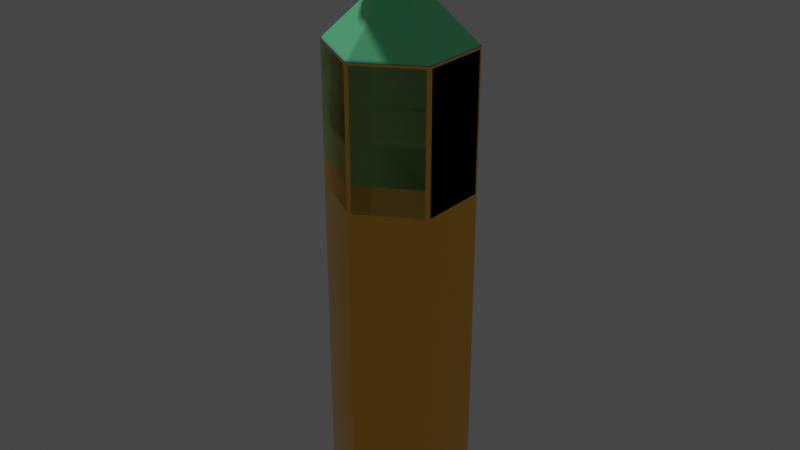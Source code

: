 # Source: templates.blend  (saved by Blender 2.92.15; exported with 4.5.12 LTS)
import bpy
from mathutils import Matrix  # noqa: F401  (used for matrix-valued properties, if any)

bpy.ops.wm.read_factory_settings(use_empty=True)
scene = bpy.context.scene
scene.name = 'Scene'

# ---- collections
col_main_menu_hexagon = bpy.data.collections.new('main_menu_hexagon'); scene.collection.children.link(col_main_menu_hexagon)
col_map_land_hexagon = bpy.data.collections.new('map_land_hexagon'); scene.collection.children.link(col_map_land_hexagon)
col_map_fog_hexagon = bpy.data.collections.new('map_fog_hexagon'); scene.collection.children.link(col_map_fog_hexagon)
col_map_cloud_hexagon = bpy.data.collections.new('map_cloud_hexagon'); scene.collection.children.link(col_map_cloud_hexagon)
col_mountain_hexagon = bpy.data.collections.new('mountain_hexagon'); scene.collection.children.link(col_mountain_hexagon)
col_map_water_hexagon = bpy.data.collections.new('map_water_hexagon'); scene.collection.children.link(col_map_water_hexagon)

# ---- materials (node trees are filled in below, after node groups)
mat_menuhex = bpy.data.materials.new('MenuHex')
mat_menuhex.use_transparent_shadow = False
mat_menuhex_001 = bpy.data.materials.new('MenuHex.001')
mat_menuhex_001.use_transparent_shadow = False
mat_foghex = bpy.data.materials.new('FogHex')
mat_foghex.use_transparent_shadow = False
mat_cloudhex = bpy.data.materials.new('CloudHex')
mat_cloudhex.surface_render_method = 'BLENDED'
mat_cloudhex.blend_method = 'BLEND'
mat_cloudhex.use_transparency_overlap = False
mat_cloudhex.show_transparent_back = False
mat_cloudhex.use_backface_culling = True
mat_cloudhex.use_transparent_shadow = False
mat_mountain = bpy.data.materials.new('Mountain')
mat_mountain.use_transparent_shadow = False
mat_waterhex = bpy.data.materials.new('WaterHex')
mat_waterhex.use_transparent_shadow = False
mat_water = bpy.data.materials.new('Water')
mat_water.surface_render_method = 'BLENDED'
mat_water.blend_method = 'BLEND'
mat_water.use_transparent_shadow = False
mat_water.use_raytrace_refraction = True
mat_water.use_screen_refraction = True
mat_water.thickness_mode = 'SLAB'

# ---- node groups
ng_auto_smooth = bpy.data.node_groups.new('Auto Smooth', 'GeometryNodeTree')
_s = ng_auto_smooth.interface.new_socket(name='Geometry', in_out='OUTPUT', socket_type='NodeSocketGeometry')
_s = ng_auto_smooth.interface.new_socket(name='Geometry', in_out='INPUT', socket_type='NodeSocketGeometry')
_s = ng_auto_smooth.interface.new_socket(name='Angle', in_out='INPUT', socket_type='NodeSocketFloat')
_s.subtype = 'ANGLE'
_s.min_value = 0.0
_s.max_value = 3.142
ng_auto_smooth.is_modifier = True
_N = ng_auto_smooth.nodes; _L = ng_auto_smooth.links
n0 = _N.new('NodeGroupOutput'); n0.name = 'Group Output'; n0.location = (480, -100)
n1 = _N.new('NodeGroupInput'); n1.name = 'Group Input'; n1.location = (-420, -300)
n2 = _N.new('NodeGroupInput'); n2.name = 'Group Input.001'; n2.location = (-60, -100)
n3 = _N.new('GeometryNodeSetShadeSmooth'); n3.name = 'Set Shade Smooth'; n3.location = (120, -100)
n3.domain = 'EDGE'
n4 = _N.new('GeometryNodeSetShadeSmooth'); n4.name = 'Set Shade Smooth.001'; n4.location = (300, -100)
n5 = _N.new('GeometryNodeInputMeshEdgeAngle'); n5.name = 'Edge Angle'; n5.location = (-420, -220)
n6 = _N.new('GeometryNodeInputEdgeSmooth'); n6.name = 'Is Edge Smooth'; n6.location = (-60, -160)
n7 = _N.new('GeometryNodeInputShadeSmooth'); n7.name = 'Is Face Smooth'; n7.location = (-240, -340)
n8 = _N.new('FunctionNodeBooleanMath'); n8.name = 'Boolean Math'; n8.location = (-60, -220)
n9 = _N.new('FunctionNodeCompare'); n9.name = 'Compare'; n9.location = (-240, -180)
n9.operation = 'LESS_EQUAL'
_L.new(n5.outputs[0], n9.inputs[0])
_L.new(n4.outputs[0], n0.inputs[0])
_L.new(n1.outputs[1], n9.inputs[1])
_L.new(n9.outputs[0], n8.inputs[0])
_L.new(n7.outputs[0], n8.inputs[1])
_L.new(n2.outputs[0], n3.inputs[0])
_L.new(n6.outputs[0], n3.inputs[1])
_L.new(n3.outputs[0], n4.inputs[0])
_L.new(n8.outputs[0], n3.inputs[2])
n0.is_active_output = True

# ---- material node trees
mat_menuhex.use_nodes = True; mat_menuhex.node_tree.nodes.clear()
_N = mat_menuhex.node_tree.nodes; _L = mat_menuhex.node_tree.links
n0 = _N.new('ShaderNodeBsdfPrincipled'); n0.name = 'Principled BSDF'; n0.location = (10, 300)
n0.distribution = 'GGX'
n0.subsurface_method = 'BURLEY'
n0.inputs[0].default_value = (1.0, 0.5372, 0.06824, 1.0)
n0.inputs[1].default_value = 1.0
n0.inputs[2].default_value = 0.1912
n0.inputs[3].default_value = 1.45
n0.inputs[27].default_value = (0.0, 0.0, 0.0, 1.0)
n0.inputs[28].default_value = 1.0
n1 = _N.new('ShaderNodeOutputMaterial'); n1.name = 'Material Output'; n1.location = (300, 300)
_L.new(n0.outputs[0], n1.inputs[0])
n1.is_active_output = True
mat_menuhex_001.use_nodes = True; mat_menuhex_001.node_tree.nodes.clear()
_N = mat_menuhex_001.node_tree.nodes; _L = mat_menuhex_001.node_tree.links
n0 = _N.new('ShaderNodeBsdfPrincipled'); n0.name = 'Principled BSDF'; n0.location = (10, 300)
n0.distribution = 'GGX'
n0.subsurface_method = 'BURLEY'
n0.inputs[0].default_value = (0.0, 1.0, 0.1957, 1.0)
n0.inputs[2].default_value = 0.1912
n0.inputs[3].default_value = 1.45
n0.inputs[27].default_value = (0.0, 0.0, 0.0, 1.0)
n0.inputs[28].default_value = 1.0
n1 = _N.new('ShaderNodeOutputMaterial'); n1.name = 'Material Output'; n1.location = (300, 300)
_L.new(n0.outputs[0], n1.inputs[0])
n1.is_active_output = True
mat_foghex.use_nodes = True; mat_foghex.node_tree.nodes.clear()
_N = mat_foghex.node_tree.nodes; _L = mat_foghex.node_tree.links
n0 = _N.new('ShaderNodeBsdfPrincipled'); n0.name = 'Principled BSDF'; n0.location = (10, 300)
n0.distribution = 'GGX'
n0.subsurface_method = 'BURLEY'
n0.inputs[0].default_value = (0.02365, 0.02234, 0.01735, 1.0)
n0.inputs[1].default_value = 1.0
n0.inputs[2].default_value = 0.1324
n0.inputs[3].default_value = 1.45
n0.inputs[27].default_value = (0.0, 0.0, 0.0, 1.0)
n0.inputs[28].default_value = 1.0
n1 = _N.new('ShaderNodeOutputMaterial'); n1.name = 'Material Output'; n1.location = (300, 300)
_L.new(n0.outputs[0], n1.inputs[0])
n1.is_active_output = True
mat_cloudhex.use_nodes = True; mat_cloudhex.node_tree.nodes.clear()
_N = mat_cloudhex.node_tree.nodes; _L = mat_cloudhex.node_tree.links
n0 = _N.new('ShaderNodeBsdfPrincipled'); n0.name = 'Principled BSDF'; n0.location = (10, 300)
n0.distribution = 'GGX'
n0.subsurface_method = 'BURLEY'
n0.inputs[0].default_value = (0.729, 0.8854, 1.0, 1.0)
n0.inputs[3].default_value = 1.45
n0.inputs[27].default_value = (0.0, 0.0, 0.0, 1.0)
n0.inputs[28].default_value = 1.0
n1 = _N.new('ShaderNodeOutputMaterial'); n1.name = 'Material Output'; n1.location = (300, 300)
_L.new(n0.outputs[0], n1.inputs[0])
n1.is_active_output = True
mat_mountain.use_nodes = True; mat_mountain.node_tree.nodes.clear()
_N = mat_mountain.node_tree.nodes; _L = mat_mountain.node_tree.links
n0 = _N.new('ShaderNodeBsdfPrincipled'); n0.name = 'Principled BSDF'; n0.location = (10, 300)
n0.distribution = 'GGX'
n0.subsurface_method = 'BURLEY'
n0.inputs[0].default_value = (0.2139, 1.0, 0.4564, 1.0)
n0.inputs[2].default_value = 0.1912
n0.inputs[3].default_value = 1.45
n0.inputs[27].default_value = (0.0, 0.0, 0.0, 1.0)
n0.inputs[28].default_value = 1.0
n1 = _N.new('ShaderNodeOutputMaterial'); n1.name = 'Material Output'; n1.location = (300, 300)
_L.new(n0.outputs[0], n1.inputs[0])
n1.is_active_output = True
mat_waterhex.use_nodes = True; mat_waterhex.node_tree.nodes.clear()
_N = mat_waterhex.node_tree.nodes; _L = mat_waterhex.node_tree.links
n0 = _N.new('ShaderNodeBsdfPrincipled'); n0.name = 'Principled BSDF'; n0.location = (10, 300)
n0.distribution = 'GGX'
n0.subsurface_method = 'BURLEY'
n0.inputs[0].default_value = (1.0, 0.7677, 0.1772, 1.0)
n0.inputs[2].default_value = 0.2132
n0.inputs[3].default_value = 1.45
n0.inputs[27].default_value = (0.0, 0.0, 0.0, 1.0)
n0.inputs[28].default_value = 1.0
n1 = _N.new('ShaderNodeOutputMaterial'); n1.name = 'Material Output'; n1.location = (300, 300)
_L.new(n0.outputs[0], n1.inputs[0])
n1.is_active_output = True
mat_water.use_nodes = True; mat_water.node_tree.nodes.clear()
_N = mat_water.node_tree.nodes; _L = mat_water.node_tree.links
n0 = _N.new('ShaderNodeBsdfPrincipled'); n0.name = 'Principled BSDF'; n0.location = (10, 300)
n0.distribution = 'GGX'
n0.subsurface_method = 'BURLEY'
n0.inputs[0].default_value = (0.0, 0.09111, 1.0, 1.0)
n0.inputs[2].default_value = 0.02553
n0.inputs[3].default_value = 1.45
n0.inputs[4].default_value = 0.9338
n0.inputs[27].default_value = (0.0, 0.0, 0.0, 1.0)
n0.inputs[28].default_value = 1.0
n1 = _N.new('ShaderNodeOutputMaterial'); n1.name = 'Material Output'; n1.location = (300, 300)
_L.new(n0.outputs[0], n1.inputs[0])
n1.is_active_output = True

# ---- world
world_world = bpy.data.worlds.new('World'); scene.world = world_world
world_world.use_nodes = True; world_world.node_tree.nodes.clear()
_N = world_world.node_tree.nodes; _L = world_world.node_tree.links
n0 = _N.new('ShaderNodeOutputWorld'); n0.name = 'World Output'; n0.location = (300, 300)
n1 = _N.new('ShaderNodeBackground'); n1.name = 'Background'; n1.location = (10, 300)
n1.inputs[0].default_value = (0.05088, 0.05088, 0.05088, 1.0)
_L.new(n1.outputs[0], n0.inputs[0])
n0.is_active_output = True
world_world.color = (0.05088, 0.05088, 0.05088)
world_world.use_sun_shadow = False
world_world.sun_shadow_jitter_overblur = 0.0

# ---- lights
light_sun = bpy.data.lights.new('Sun', 'SUN')
light_sun.transmission_factor = 0.0
light_sun.angle = 0.08947
light_sun.energy = 1.0
light_sun.shadow_soft_size = 0.125

# ---- meshes
me_circle = bpy.data.meshes.new('Circle')
me_circle.from_pydata([(0.0, 1.0, 0.0), (-0.866, 0.5, 0.0), (-0.866, -0.5, 0.0), (8.742e-08, -1.0, 0.0), (0.866, -0.5, 0.0), (0.866, 0.5, 0.0), (0.0, 1.0, -6.794), (-0.866, 0.5, -6.794), (-0.866, -0.5, -6.794), (8.742e-08, -1.0, -6.794), (0.866, -0.5, -6.794), (0.866, 0.5, -6.794)], [], [(0, 1, 2, 3, 4, 5), (4, 10, 11, 5), (2, 8, 9, 3), (0, 6, 7, 1), (5, 11, 6, 0), (3, 9, 10, 4), (1, 7, 8, 2)])
me_circle.polygons.foreach_set('use_smooth', [True] * 7)
_uv = me_circle.uv_layers.new(name='UVMap')
_uv.uv.foreach_set('vector', [0.5, 1.0, 0.06699, 0.75, 0.06699, 0.25, 0.5, 0.0, 0.933, 0.25, 0.933, 0.75, 0.933, 0.25, 0.933, 0.25, 0.933, 0.75, 0.933, 0.75, 0.06699, 0.25, 0.06699, 0.25, 0.5, 0.0, 0.5, 0.0, 0.5, 1.0, 0.5, 1.0, 0.06699, 0.75, 0.06699, 0.75, 0.933, 0.75, 0.933, 0.75, 0.5, 1.0, 0.5, 1.0, 0.5, 0.0, 0.5, 0.0, 0.933, 0.25, 0.933, 0.25, 0.06699, 0.75, 0.06699, 0.75, 0.06699, 0.25, 0.06699, 0.25])
me_circle.materials.append(mat_menuhex)
me_circle.use_remesh_fix_poles = True
me_circle.use_remesh_preserve_attributes = False
me_circle.use_mirror_vertex_groups = False
me_circle.update()
me_circle_001 = bpy.data.meshes.new('Circle.001')
me_circle_001.from_pydata([(0.0, 1.0, 0.0), (-0.866, 0.5, 0.0), (-0.866, -0.5, 0.0), (8.742e-08, -1.0, 0.0), (0.866, -0.5, 0.0), (0.866, 0.5, 0.0), (0.0, 1.0, -1.564), (-0.866, 0.5, -1.564), (-0.866, -0.5, -1.564), (8.742e-08, -1.0, -1.564), (0.866, -0.5, -1.564), (0.866, 0.5, -1.564)], [], [(0, 1, 2, 3, 4, 5), (4, 10, 11, 5), (2, 8, 9, 3), (0, 6, 7, 1), (5, 11, 6, 0), (3, 9, 10, 4), (1, 7, 8, 2)])
me_circle_001.polygons.foreach_set('use_smooth', [True] * 7)
_uv = me_circle_001.uv_layers.new(name='UVMap')
_uv.uv.foreach_set('vector', [0.5, 1.0, 0.06699, 0.75, 0.06699, 0.25, 0.5, 0.0, 0.933, 0.25, 0.933, 0.75, 0.933, 0.25, 0.933, 0.25, 0.933, 0.75, 0.933, 0.75, 0.06699, 0.25, 0.06699, 0.25, 0.5, 0.0, 0.5, 0.0, 0.5, 1.0, 0.5, 1.0, 0.06699, 0.75, 0.06699, 0.75, 0.933, 0.75, 0.933, 0.75, 0.5, 1.0, 0.5, 1.0, 0.5, 0.0, 0.5, 0.0, 0.933, 0.25, 0.933, 0.25, 0.06699, 0.75, 0.06699, 0.75, 0.06699, 0.25, 0.06699, 0.25])
me_circle_001.materials.append(mat_menuhex_001)
me_circle_001.use_remesh_fix_poles = True
me_circle_001.use_remesh_preserve_attributes = False
me_circle_001.use_mirror_vertex_groups = False
me_circle_001.update()
me_circle_006 = bpy.data.meshes.new('Circle.006')
me_circle_006.from_pydata([(0.0, 1.0, 0.0), (-0.866, 0.5, 0.0), (-0.866, -0.5, 0.0), (8.742e-08, -1.0, 0.0), (0.866, -0.5, 0.0), (0.866, 0.5, 0.0), (0.0, 1.0, -1.564), (-0.866, 0.5, -1.564), (-0.866, -0.5, -1.564), (8.742e-08, -1.0, -1.564), (0.866, -0.5, -1.564), (0.866, 0.5, -1.564)], [], [(0, 1, 2, 3, 4, 5), (4, 10, 11, 5), (2, 8, 9, 3), (0, 6, 7, 1), (5, 11, 6, 0), (3, 9, 10, 4), (1, 7, 8, 2)])
me_circle_006.polygons.foreach_set('use_smooth', [True] * 7)
_uv = me_circle_006.uv_layers.new(name='UVMap')
_uv.uv.foreach_set('vector', [0.5, 1.0, 0.06699, 0.75, 0.06699, 0.25, 0.5, 0.0, 0.933, 0.25, 0.933, 0.75, 0.933, 0.25, 0.933, 0.25, 0.933, 0.75, 0.933, 0.75, 0.06699, 0.25, 0.06699, 0.25, 0.5, 0.0, 0.5, 0.0, 0.5, 1.0, 0.5, 1.0, 0.06699, 0.75, 0.06699, 0.75, 0.933, 0.75, 0.933, 0.75, 0.5, 1.0, 0.5, 1.0, 0.5, 0.0, 0.5, 0.0, 0.933, 0.25, 0.933, 0.25, 0.06699, 0.75, 0.06699, 0.75, 0.06699, 0.25, 0.06699, 0.25])
me_circle_006.materials.append(mat_foghex)
me_circle_006.use_remesh_fix_poles = True
me_circle_006.use_remesh_preserve_attributes = False
me_circle_006.use_mirror_vertex_groups = False
me_circle_006.update()
me_circle_005 = bpy.data.meshes.new('Circle.005')
me_circle_005.from_pydata([(1.588e-09, 0.9742, 1.793), (-0.8437, 0.4871, 1.793), (-0.8437, -0.4871, 1.793), (8.675e-08, -0.9742, 1.793), (0.8437, -0.4871, 1.793), (0.8437, 0.4871, 1.793), (1.588e-09, 0.9742, 1.243), (-0.8437, 0.4871, 1.243), (-0.8437, -0.4871, 1.243), (8.675e-08, -0.9742, 1.243), (0.8437, -0.4871, 1.243), (0.8437, 0.4871, 1.243)], [], [(0, 1, 2, 3, 4, 5), (4, 10, 11, 5), (2, 8, 9, 3), (0, 6, 7, 1), (5, 11, 6, 0), (3, 9, 10, 4), (1, 7, 8, 2), (7, 6, 11, 10, 9, 8)])
me_circle_005.polygons.foreach_set('use_smooth', [True] * 8)
_uv = me_circle_005.uv_layers.new(name='UVMap')
_uv.uv.foreach_set('vector', [0.5, 1.0, 0.06699, 0.75, 0.06699, 0.25, 0.5, 0.0, 0.933, 0.25, 0.933, 0.75, 0.933, 0.25, 0.933, 0.25, 0.933, 0.75, 0.933, 0.75, 0.06699, 0.25, 0.06699, 0.25, 0.5, 0.0, 0.5, 0.0, 0.5, 1.0, 0.5, 1.0, 0.06699, 0.75, 0.06699, 0.75, 0.933, 0.75, 0.933, 0.75, 0.5, 1.0, 0.5, 1.0, 0.5, 0.0, 0.5, 0.0, 0.933, 0.25, 0.933, 0.25, 0.06699, 0.75, 0.06699, 0.75, 0.06699, 0.25, 0.06699, 0.25, 0.06699, 0.75, 0.5, 1.0, 0.933, 0.75, 0.933, 0.25, 0.5, 0.0, 0.06699, 0.25])
me_circle_005.materials.append(mat_cloudhex)
me_circle_005.use_remesh_fix_poles = True
me_circle_005.use_remesh_preserve_attributes = False
me_circle_005.use_mirror_vertex_groups = False
me_circle_005.update()
me_circle_004 = bpy.data.meshes.new('Circle.004')
me_circle_004.from_pydata([(0.0, 1.0, 0.0), (-0.866, 0.5, 0.0), (-0.866, -0.5, 0.0), (8.742e-08, -1.0, 0.0), (0.866, -0.5, 0.0), (0.866, 0.5, 0.0), (0.0, 1.0, -1.564), (-0.866, 0.5, -1.564), (-0.866, -0.5, -1.564), (8.742e-08, -1.0, -1.564), (0.866, -0.5, -1.564), (0.866, 0.5, -1.564), (0.0, 0.0, 0.9683)], [], [(4, 10, 11, 5), (2, 8, 9, 3), (0, 6, 7, 1), (5, 11, 6, 0), (3, 9, 10, 4), (1, 7, 8, 2), (0, 1, 12), (1, 2, 12), (2, 3, 12), (3, 4, 12), (4, 5, 12), (5, 0, 12)])
me_circle_004.polygons.foreach_set('use_smooth', [True] * 12)
_uv = me_circle_004.uv_layers.new(name='UVMap')
_uv.uv.foreach_set('vector', [0.933, 0.25, 0.933, 0.25, 0.933, 0.75, 0.933, 0.75, 0.06699, 0.25, 0.06699, 0.25, 0.5, 0.0, 0.5, 0.0, 0.5, 1.0, 0.5, 1.0, 0.06699, 0.75, 0.06699, 0.75, 0.933, 0.75, 0.933, 0.75, 0.5, 1.0, 0.5, 1.0, 0.5, 0.0, 0.5, 0.0, 0.933, 0.25, 0.933, 0.25, 0.06699, 0.75, 0.06699, 0.75, 0.06699, 0.25, 0.06699, 0.25, 0.5, 1.0, 0.06699, 0.75, 0.5, 0.5, 0.06699, 0.75, 0.06699, 0.25, 0.5, 0.5, 0.06699, 0.25, 0.5, 0.0, 0.5, 0.5, 0.5, 0.0, 0.933, 0.25, 0.5, 0.5, 0.933, 0.25, 0.933, 0.75, 0.5, 0.5, 0.933, 0.75, 0.5, 1.0, 0.5, 0.5])
me_circle_004.materials.append(mat_mountain)
me_circle_004.use_remesh_fix_poles = True
me_circle_004.use_remesh_preserve_attributes = False
me_circle_004.use_mirror_vertex_groups = False
me_circle_004.update()
me_circle_002 = bpy.data.meshes.new('Circle.002')
me_circle_002.from_pydata([(0.0, 1.0, 0.0), (-0.866, 0.5, 0.0), (-0.866, -0.5, 0.0), (8.742e-08, -1.0, 0.0), (0.866, -0.5, 0.0), (0.866, 0.5, 0.0), (0.0, 1.0, -1.564), (-0.866, 0.5, -1.564), (-0.866, -0.5, -1.564), (8.742e-08, -1.0, -1.564), (0.866, -0.5, -1.564), (0.866, 0.5, -1.564)], [], [(0, 1, 2, 3, 4, 5), (4, 10, 11, 5), (2, 8, 9, 3), (0, 6, 7, 1), (5, 11, 6, 0), (3, 9, 10, 4), (1, 7, 8, 2)])
me_circle_002.polygons.foreach_set('use_smooth', [True] * 7)
_uv = me_circle_002.uv_layers.new(name='UVMap')
_uv.uv.foreach_set('vector', [0.5, 1.0, 0.06699, 0.75, 0.06699, 0.25, 0.5, 0.0, 0.933, 0.25, 0.933, 0.75, 0.933, 0.25, 0.933, 0.25, 0.933, 0.75, 0.933, 0.75, 0.06699, 0.25, 0.06699, 0.25, 0.5, 0.0, 0.5, 0.0, 0.5, 1.0, 0.5, 1.0, 0.06699, 0.75, 0.06699, 0.75, 0.933, 0.75, 0.933, 0.75, 0.5, 1.0, 0.5, 1.0, 0.5, 0.0, 0.5, 0.0, 0.933, 0.25, 0.933, 0.25, 0.06699, 0.75, 0.06699, 0.75, 0.06699, 0.25, 0.06699, 0.25])
me_circle_002.materials.append(mat_waterhex)
me_circle_002.use_remesh_fix_poles = True
me_circle_002.use_remesh_preserve_attributes = False
me_circle_002.use_mirror_vertex_groups = False
me_circle_002.update()
me_circle_003 = bpy.data.meshes.new('Circle.003')
me_circle_003.from_pydata([(0.0, 1.0, 0.0), (-0.866, 0.5, 0.0), (-0.866, -0.5, 0.0), (8.742e-08, -1.0, 0.0), (0.866, -0.5, 0.0), (0.866, 0.5, 0.0)], [], [(0, 1, 2, 3, 4, 5)])
me_circle_003.polygons.foreach_set('use_smooth', [True] * 1)
_uv = me_circle_003.uv_layers.new(name='UVMap')
_uv.uv.foreach_set('vector', [0.5, 1.0, 0.06699, 0.75, 0.06699, 0.25, 0.5, 0.0, 0.933, 0.25, 0.933, 0.75])
me_circle_003.materials.append(mat_water)
me_circle_003.use_remesh_fix_poles = True
me_circle_003.use_remesh_preserve_attributes = False
me_circle_003.use_mirror_vertex_groups = False
me_circle_003.update()

# ---- objects
ob_sun = bpy.data.objects.new('Sun', light_sun)
ob_hex = bpy.data.objects.new('Hex', me_circle)
ob_land_hex = bpy.data.objects.new('Land Hex', me_circle_001)
ob_fog_hex = bpy.data.objects.new('Fog Hex', me_circle_006)
ob_cloud_hex = bpy.data.objects.new('Cloud Hex', me_circle_005)
ob_mountains_hex = bpy.data.objects.new('Mountains Hex', me_circle_004)
ob_water_floor = bpy.data.objects.new('Water Floor', me_circle_002)
ob_water_hex = bpy.data.objects.new('Water Hex', None)
ob_water = bpy.data.objects.new('Water', me_circle_003)

# ---- transforms, parenting, visibility, modifiers, constraints
ob_sun.location = (0.0, 0.0, 0.0)
ob_sun.rotation_euler = (0.0, -0.5131, 0.0)
ob_sun.lineart.crease_threshold = 0.0
ob_hex.location = (0.0, 0.0, 0.0)
ob_hex.lineart.crease_threshold = 0.0
_m = ob_hex.modifiers.new('Bevel', 'BEVEL')
_m.width = 0.02
_m.width_pct = 0.02
_m.segments = 3
ob_land_hex.location = (0.0, 0.0, 0.0)
ob_land_hex.lineart.crease_threshold = 0.0
_m = ob_land_hex.modifiers.new('Bevel', 'BEVEL')
_m.width = 0.04
_m.width_pct = 0.04
_m.segments = 2
_m.harden_normals = True
ob_fog_hex.location = (0.0, 0.0, 0.0)
ob_fog_hex.lineart.crease_threshold = 0.0
_m = ob_fog_hex.modifiers.new('Bevel', 'BEVEL')
_m.width = 0.04
_m.width_pct = 0.04
_m.segments = 2
_m.harden_normals = True
ob_cloud_hex.location = (0.0, 0.0, 0.0)
ob_cloud_hex.lineart.crease_threshold = 0.0
_m = ob_cloud_hex.modifiers.new('Bevel', 'BEVEL')
_m.width = 0.16
_m.width_pct = 0.16
_m.segments = 4
_m.harden_normals = True
ob_mountains_hex.location = (0.0, 0.0, 0.0)
ob_mountains_hex.lineart.crease_threshold = 0.0
_m = ob_mountains_hex.modifiers.new('Bevel', 'BEVEL')
_m.width = 0.04
_m.width_pct = 0.04
_m.segments = 2
_m.harden_normals = True
ob_water_floor.parent = ob_water_hex
ob_water_floor.location = (0.0, 0.0, -0.39)
ob_water_floor.lineart.crease_threshold = 0.0
_m = ob_water_floor.modifiers.new('Bevel', 'BEVEL')
_m.width = 0.04
_m.width_pct = 0.04
_m.segments = 2
_m.harden_normals = True
ob_water_hex.location = (0.0, 0.0, 0.0)
ob_water_hex.lineart.crease_threshold = 0.0
ob_water.parent = ob_water_hex
ob_water.location = (0.0, 0.0, 0.0)
ob_water.lineart.crease_threshold = 0.0
_m = ob_water.modifiers.new('Auto Smooth', 'NODES')
_m.node_group = ng_auto_smooth
_gi = [s.identifier for s in ng_auto_smooth.interface.items_tree if s.item_type == 'SOCKET' and s.in_out == 'INPUT']
_m[_gi[1]] = 0.5236  # Angle

# ---- collection membership
scene.collection.objects.link(ob_sun)
col_main_menu_hexagon.objects.link(ob_hex)
col_map_land_hexagon.objects.link(ob_land_hex)
col_map_fog_hexagon.objects.link(ob_fog_hex)
col_map_cloud_hexagon.objects.link(ob_cloud_hex)
col_mountain_hexagon.objects.link(ob_mountains_hex)
col_map_water_hexagon.objects.link(ob_water_floor)
col_map_water_hexagon.objects.link(ob_water_hex)
col_map_water_hexagon.objects.link(ob_water)

# ---- scene / render settings (as saved in the file)
scene.frame_start = 1; scene.frame_end = 250; scene.frame_set(1)
scene.render.engine = 'BLENDER_EEVEE_NEXT'
scene.cycles.use_denoising = False
scene.cycles.samples = 128
scene.cycles.sampling_pattern = 'TABULATED_SOBOL'
scene.cycles.use_adaptive_sampling = False
scene.cycles.use_light_tree = False
scene.view_settings.view_transform = 'Filmic'
bpy.context.view_layer.update()

# ---- added for rendering (the .blend has no active camera): camera
cam_auto = bpy.data.cameras.new('AutoCamera')
cam_auto.lens = 50.0
cam_auto.sensor_width = 36.0
cam_auto.clip_end = 1000.0
ob_auto_camera = bpy.data.objects.new('AutoCamera', cam_auto)
scene.collection.objects.link(ob_auto_camera)
ob_auto_camera.location = (8.3133, -9.97596, 4.14996)
ob_auto_camera.rotation_euler = (1.09748, -7.21219e-08, 0.694738)
scene.camera = ob_auto_camera
bpy.context.view_layer.update()
